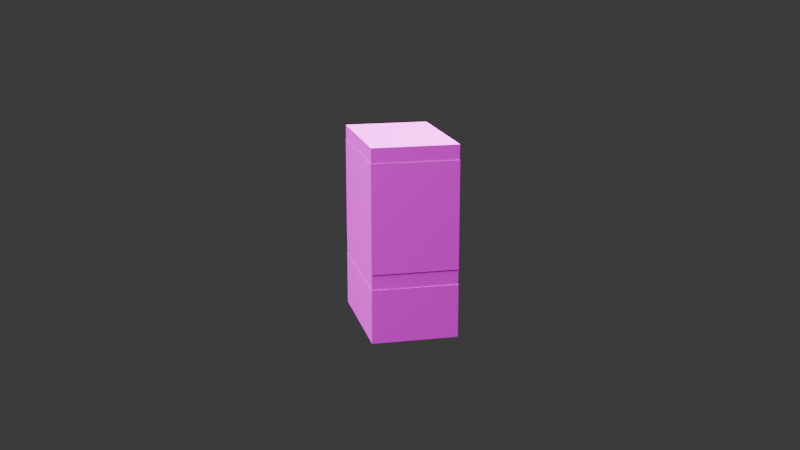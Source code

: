 # Source: Playground.blend  (saved by Blender 5.0.118; exported with 4.5.12 LTS)
import bpy
from mathutils import Matrix  # noqa: F401  (used for matrix-valued properties, if any)

bpy.ops.wm.read_factory_settings(use_empty=True)
scene = bpy.context.scene
scene.name = 'Scene'

# ---- collections
col_collection = bpy.data.collections.new('Collection'); scene.collection.children.link(col_collection)

# ---- images (referenced by path relative to the original .blend; pixels are not part of the script)
import os
ASSET_DIR = os.environ.get("B2B_ASSET_DIR", "")  # directory of the original .blend (textures are referenced by path, not embedded)
HERE = os.path.dirname(os.path.abspath(__file__))  # packed textures are extracted next to this script under _unpacked/

def load_image(name, relpath, width, height, colorspace="sRGB"):
    """Load a texture the original file referenced (path relative to the .blend, or extracted next to this script)."""
    p = next((c for c in (os.path.join(HERE, relpath), os.path.join(ASSET_DIR, relpath)) if relpath and os.path.exists(c)), "")
    if p:
        img = bpy.data.images.load(p, check_existing=True)
        img.name = name
    else:  # same state as the original file: an image datablock whose file is absent (Cycles renders it pink)
        img = bpy.data.images.new(name, width, height)
        img.source = "FILE"
        img.filepath = "//" + (relpath or name)
    img.colorspace_settings.name = colorspace
    return img
img_vorne_jpg_003 = load_image('Vorne.jpg.003', 'kiste_blau_texturen/Vorne.jpg', 1024, 1024, 'sRGB')
img_seitlich_jpg_003 = load_image('Seitlich.jpg.003', 'kiste_blau_texturen/Seitlich.jpg', 1024, 1024, 'sRGB')
img_oben_jpg_010 = load_image('Oben.jpg.010', 'kiste_blau_texturen/Oben.jpg', 1024, 1024, 'sRGB')
img_unten_jpg_010 = load_image('Unten.jpg.010', 'kiste_blau_texturen/Unten.jpg', 1024, 1024, 'sRGB')
img_vorne_jpg_004 = load_image('Vorne.jpg.004', 'kiste_blau_texturen/Vorne.jpg', 1024, 1024, 'sRGB')
img_seitlich_jpg_004 = load_image('Seitlich.jpg.004', 'kiste_blau_texturen/Seitlich.jpg', 1024, 1024, 'sRGB')
img_oben_jpg_011 = load_image('Oben.jpg.011', 'kiste_blau_texturen/Oben.jpg', 1024, 1024, 'sRGB')
img_unten_jpg_011 = load_image('Unten.jpg.011', 'kiste_blau_texturen/Unten.jpg', 1024, 1024, 'sRGB')
img_seite1_jpg_007 = load_image('Seite1.jpg.007', 'kiste_gruen_texturen/Seite1.jpg', 1024, 1024, 'sRGB')
img_seite2_jpg_007 = load_image('Seite2.jpg.007', 'kiste_gruen_texturen/Seite2.jpg', 1024, 1024, 'sRGB')
img_unten_jpg_012 = load_image('Unten.jpg.012', 'kiste_gruen_texturen/Unten.jpg', 1024, 1024, 'sRGB')
img_oben_jpg_012 = load_image('Oben.jpg.012', 'kiste_gruen_texturen/Oben.jpg', 1024, 1024, 'sRGB')
img_vorne___kopie_jpg_007 = load_image('Vorne - Kopie.jpg.007', 'kiste_gruen_texturen/Vorne - Kopie.jpg', 1024, 1024, 'sRGB')
img_vorne_jpg_005 = load_image('Vorne.jpg.005', 'kiste_blau_texturen/Vorne.jpg', 1024, 1024, 'sRGB')
img_seitlich_jpg_005 = load_image('Seitlich.jpg.005', 'kiste_blau_texturen/Seitlich.jpg', 1024, 1024, 'sRGB')
img_oben_jpg_013 = load_image('Oben.jpg.013', 'kiste_blau_texturen/Oben.jpg', 1024, 1024, 'sRGB')
img_unten_jpg_013 = load_image('Unten.jpg.013', 'kiste_blau_texturen/Unten.jpg', 1024, 1024, 'sRGB')
img_vorne_jpg_006 = load_image('Vorne.jpg.006', 'kiste_blau_texturen/Vorne.jpg', 1024, 1024, 'sRGB')
img_seitlich_jpg_006 = load_image('Seitlich.jpg.006', 'kiste_blau_texturen/Seitlich.jpg', 1024, 1024, 'sRGB')
img_oben_jpg_014 = load_image('Oben.jpg.014', 'kiste_blau_texturen/Oben.jpg', 1024, 1024, 'sRGB')
img_unten_jpg_014 = load_image('Unten.jpg.014', 'kiste_blau_texturen/Unten.jpg', 1024, 1024, 'sRGB')
img_vorne_jpg_007 = load_image('Vorne.jpg.007', 'kiste_blau_texturen/Vorne.jpg', 1024, 1024, 'sRGB')
img_seitlich_jpg_007 = load_image('Seitlich.jpg.007', 'kiste_blau_texturen/Seitlich.jpg', 1024, 1024, 'sRGB')
img_oben_jpg_015 = load_image('Oben.jpg.015', 'kiste_blau_texturen/Oben.jpg', 1024, 1024, 'sRGB')
img_unten_jpg_015 = load_image('Unten.jpg.015', 'kiste_blau_texturen/Unten.jpg', 1024, 1024, 'sRGB')
img_vorne_jpg_008 = load_image('Vorne.jpg.008', 'kiste_blau_texturen/Vorne.jpg', 1024, 1024, 'sRGB')
img_seitlich_jpg_008 = load_image('Seitlich.jpg.008', 'kiste_blau_texturen/Seitlich.jpg', 1024, 1024, 'sRGB')
img_oben_jpg_016 = load_image('Oben.jpg.016', 'kiste_blau_texturen/Oben.jpg', 1024, 1024, 'sRGB')
img_unten_jpg_016 = load_image('Unten.jpg.016', 'kiste_blau_texturen/Unten.jpg', 1024, 1024, 'sRGB')
img_seite1_jpg_008 = load_image('Seite1.jpg.008', 'kiste_gruen_texturen/Seite1.jpg', 1024, 1024, 'sRGB')
img_seite2_jpg_008 = load_image('Seite2.jpg.008', 'kiste_gruen_texturen/Seite2.jpg', 1024, 1024, 'sRGB')
img_unten_jpg_017 = load_image('Unten.jpg.017', 'kiste_gruen_texturen/Unten.jpg', 1024, 1024, 'sRGB')
img_oben_jpg_017 = load_image('Oben.jpg.017', 'kiste_gruen_texturen/Oben.jpg', 1024, 1024, 'sRGB')
img_vorne___kopie_jpg_008 = load_image('Vorne - Kopie.jpg.008', 'kiste_gruen_texturen/Vorne - Kopie.jpg', 1024, 1024, 'sRGB')

# ---- materials (node trees are filled in below, after node groups)
mat_vorne_009 = bpy.data.materials.new('Vorne.009')
mat_seitlich_002 = bpy.data.materials.new('Seitlich.002')
mat_oben_009 = bpy.data.materials.new('Oben.009')
mat_unten_009 = bpy.data.materials.new('Unten.009')
mat_vorne_010 = bpy.data.materials.new('Vorne.010')
mat_seitlich_003 = bpy.data.materials.new('Seitlich.003')
mat_oben_010 = bpy.data.materials.new('Oben.010')
mat_unten_010 = bpy.data.materials.new('Unten.010')
mat_seite1_007 = bpy.data.materials.new('Seite1.007')
mat_seite2_007 = bpy.data.materials.new('Seite2.007')
mat_unten_011 = bpy.data.materials.new('Unten.011')
mat_oben_011 = bpy.data.materials.new('Oben.011')
mat_vorne_011 = bpy.data.materials.new('Vorne.011')
mat_vorne_012 = bpy.data.materials.new('Vorne.012')
mat_seitlich_004 = bpy.data.materials.new('Seitlich.004')
mat_oben_012 = bpy.data.materials.new('Oben.012')
mat_unten_012 = bpy.data.materials.new('Unten.012')
mat_vorne_013 = bpy.data.materials.new('Vorne.013')
mat_seitlich_005 = bpy.data.materials.new('Seitlich.005')
mat_oben_013 = bpy.data.materials.new('Oben.013')
mat_unten_013 = bpy.data.materials.new('Unten.013')
mat_vorne_014 = bpy.data.materials.new('Vorne.014')
mat_seitlich_006 = bpy.data.materials.new('Seitlich.006')
mat_oben_014 = bpy.data.materials.new('Oben.014')
mat_unten_014 = bpy.data.materials.new('Unten.014')
mat_vorne_015 = bpy.data.materials.new('Vorne.015')
mat_seitlich_007 = bpy.data.materials.new('Seitlich.007')
mat_oben_015 = bpy.data.materials.new('Oben.015')
mat_unten_015 = bpy.data.materials.new('Unten.015')
mat_seite1_008 = bpy.data.materials.new('Seite1.008')
mat_seite2_008 = bpy.data.materials.new('Seite2.008')
mat_unten_016 = bpy.data.materials.new('Unten.016')
mat_oben_016 = bpy.data.materials.new('Oben.016')
mat_vorne_016 = bpy.data.materials.new('Vorne.016')

# ---- material node trees
mat_vorne_009.use_nodes = True; mat_vorne_009.node_tree.nodes.clear()
_N = mat_vorne_009.node_tree.nodes; _L = mat_vorne_009.node_tree.links
n0 = _N.new('ShaderNodeBsdfPrincipled'); n0.name = 'Principled BSDF'; n0.location = (-200, 100)
n1 = _N.new('ShaderNodeOutputMaterial'); n1.name = 'Material Output'; n1.location = (200, 100)
n2 = _N.new('ShaderNodeTexImage'); n2.name = 'Image Texture'; n2.location = (-490, 66)
n2.image = img_vorne_jpg_003
_L.new(n0.outputs[0], n1.inputs[0])
_L.new(n2.outputs[0], n0.inputs[0])
n1.is_active_output = True
mat_seitlich_002.use_nodes = True; mat_seitlich_002.node_tree.nodes.clear()
_N = mat_seitlich_002.node_tree.nodes; _L = mat_seitlich_002.node_tree.links
n0 = _N.new('ShaderNodeBsdfPrincipled'); n0.name = 'Principled BSDF'; n0.location = (-200, 100)
n1 = _N.new('ShaderNodeOutputMaterial'); n1.name = 'Material Output'; n1.location = (200, 100)
n2 = _N.new('ShaderNodeTexImage'); n2.name = 'Image Texture'; n2.location = (-490, 66)
n2.image = img_seitlich_jpg_003
_L.new(n0.outputs[0], n1.inputs[0])
_L.new(n2.outputs[0], n0.inputs[0])
n1.is_active_output = True
mat_oben_009.use_nodes = True; mat_oben_009.node_tree.nodes.clear()
_N = mat_oben_009.node_tree.nodes; _L = mat_oben_009.node_tree.links
n0 = _N.new('ShaderNodeBsdfPrincipled'); n0.name = 'Principled BSDF'; n0.location = (-200, 100)
n1 = _N.new('ShaderNodeOutputMaterial'); n1.name = 'Material Output'; n1.location = (200, 100)
n2 = _N.new('ShaderNodeTexImage'); n2.name = 'Image Texture'; n2.location = (-390, 66)
n2.image = img_oben_jpg_010
_L.new(n0.outputs[0], n1.inputs[0])
_L.new(n2.outputs[0], n0.inputs[0])
n1.is_active_output = True
mat_unten_009.use_nodes = True; mat_unten_009.node_tree.nodes.clear()
_N = mat_unten_009.node_tree.nodes; _L = mat_unten_009.node_tree.links
n0 = _N.new('ShaderNodeBsdfPrincipled'); n0.name = 'Principled BSDF'; n0.location = (-200, 100)
n1 = _N.new('ShaderNodeOutputMaterial'); n1.name = 'Material Output'; n1.location = (200, 100)
n2 = _N.new('ShaderNodeTexImage'); n2.name = 'Image Texture'; n2.location = (-490, 66)
n2.image = img_unten_jpg_010
_L.new(n0.outputs[0], n1.inputs[0])
_L.new(n2.outputs[0], n0.inputs[0])
n1.is_active_output = True
mat_vorne_010.use_nodes = True; mat_vorne_010.node_tree.nodes.clear()
_N = mat_vorne_010.node_tree.nodes; _L = mat_vorne_010.node_tree.links
n0 = _N.new('ShaderNodeBsdfPrincipled'); n0.name = 'Principled BSDF'; n0.location = (-200, 100)
n1 = _N.new('ShaderNodeOutputMaterial'); n1.name = 'Material Output'; n1.location = (200, 100)
n2 = _N.new('ShaderNodeTexImage'); n2.name = 'Image Texture'; n2.location = (-490, 66)
n2.image = img_vorne_jpg_004
_L.new(n0.outputs[0], n1.inputs[0])
_L.new(n2.outputs[0], n0.inputs[0])
n1.is_active_output = True
mat_seitlich_003.use_nodes = True; mat_seitlich_003.node_tree.nodes.clear()
_N = mat_seitlich_003.node_tree.nodes; _L = mat_seitlich_003.node_tree.links
n0 = _N.new('ShaderNodeBsdfPrincipled'); n0.name = 'Principled BSDF'; n0.location = (-200, 100)
n1 = _N.new('ShaderNodeOutputMaterial'); n1.name = 'Material Output'; n1.location = (200, 100)
n2 = _N.new('ShaderNodeTexImage'); n2.name = 'Image Texture'; n2.location = (-490, 66)
n2.image = img_seitlich_jpg_004
_L.new(n0.outputs[0], n1.inputs[0])
_L.new(n2.outputs[0], n0.inputs[0])
n1.is_active_output = True
mat_oben_010.use_nodes = True; mat_oben_010.node_tree.nodes.clear()
_N = mat_oben_010.node_tree.nodes; _L = mat_oben_010.node_tree.links
n0 = _N.new('ShaderNodeBsdfPrincipled'); n0.name = 'Principled BSDF'; n0.location = (-200, 100)
n1 = _N.new('ShaderNodeOutputMaterial'); n1.name = 'Material Output'; n1.location = (200, 100)
n2 = _N.new('ShaderNodeTexImage'); n2.name = 'Image Texture'; n2.location = (-390, 66)
n2.image = img_oben_jpg_011
_L.new(n0.outputs[0], n1.inputs[0])
_L.new(n2.outputs[0], n0.inputs[0])
n1.is_active_output = True
mat_unten_010.use_nodes = True; mat_unten_010.node_tree.nodes.clear()
_N = mat_unten_010.node_tree.nodes; _L = mat_unten_010.node_tree.links
n0 = _N.new('ShaderNodeBsdfPrincipled'); n0.name = 'Principled BSDF'; n0.location = (-200, 100)
n1 = _N.new('ShaderNodeOutputMaterial'); n1.name = 'Material Output'; n1.location = (200, 100)
n2 = _N.new('ShaderNodeTexImage'); n2.name = 'Image Texture'; n2.location = (-490, 66)
n2.image = img_unten_jpg_011
_L.new(n0.outputs[0], n1.inputs[0])
_L.new(n2.outputs[0], n0.inputs[0])
n1.is_active_output = True
mat_seite1_007.use_nodes = True; mat_seite1_007.node_tree.nodes.clear()
_N = mat_seite1_007.node_tree.nodes; _L = mat_seite1_007.node_tree.links
n0 = _N.new('ShaderNodeBsdfPrincipled'); n0.name = 'Principled BSDF'; n0.location = (-200, 100)
n1 = _N.new('ShaderNodeOutputMaterial'); n1.name = 'Material Output'; n1.location = (200, 100)
n2 = _N.new('ShaderNodeTexImage'); n2.name = 'Image Texture'; n2.location = (-490, 66)
n2.image = img_seite1_jpg_007
_L.new(n0.outputs[0], n1.inputs[0])
_L.new(n2.outputs[0], n0.inputs[0])
n1.is_active_output = True
mat_seite2_007.use_nodes = True; mat_seite2_007.node_tree.nodes.clear()
_N = mat_seite2_007.node_tree.nodes; _L = mat_seite2_007.node_tree.links
n0 = _N.new('ShaderNodeBsdfPrincipled'); n0.name = 'Principled BSDF'; n0.location = (-200, 100)
n1 = _N.new('ShaderNodeOutputMaterial'); n1.name = 'Material Output'; n1.location = (200, 100)
n2 = _N.new('ShaderNodeTexImage'); n2.name = 'Image Texture'; n2.location = (-490, 66)
n2.image = img_seite2_jpg_007
_L.new(n0.outputs[0], n1.inputs[0])
_L.new(n2.outputs[0], n0.inputs[0])
n1.is_active_output = True
mat_unten_011.use_nodes = True; mat_unten_011.node_tree.nodes.clear()
_N = mat_unten_011.node_tree.nodes; _L = mat_unten_011.node_tree.links
n0 = _N.new('ShaderNodeBsdfPrincipled'); n0.name = 'Principled BSDF'; n0.location = (-200, 100)
n1 = _N.new('ShaderNodeOutputMaterial'); n1.name = 'Material Output'; n1.location = (200, 100)
n2 = _N.new('ShaderNodeTexImage'); n2.name = 'Image Texture'; n2.location = (-490, 66)
n2.image = img_unten_jpg_012
_L.new(n0.outputs[0], n1.inputs[0])
_L.new(n2.outputs[0], n0.inputs[0])
n1.is_active_output = True
mat_oben_011.use_nodes = True; mat_oben_011.node_tree.nodes.clear()
_N = mat_oben_011.node_tree.nodes; _L = mat_oben_011.node_tree.links
n0 = _N.new('ShaderNodeBsdfPrincipled'); n0.name = 'Principled BSDF'; n0.location = (-200, 100)
n1 = _N.new('ShaderNodeOutputMaterial'); n1.name = 'Material Output'; n1.location = (200, 100)
n2 = _N.new('ShaderNodeTexImage'); n2.name = 'Image Texture'; n2.location = (-490, 66)
n2.image = img_oben_jpg_012
_L.new(n0.outputs[0], n1.inputs[0])
_L.new(n2.outputs[0], n0.inputs[0])
n1.is_active_output = True
mat_vorne_011.use_nodes = True; mat_vorne_011.node_tree.nodes.clear()
_N = mat_vorne_011.node_tree.nodes; _L = mat_vorne_011.node_tree.links
n0 = _N.new('ShaderNodeBsdfPrincipled'); n0.name = 'Principled BSDF'; n0.location = (-200, 100)
n1 = _N.new('ShaderNodeOutputMaterial'); n1.name = 'Material Output'; n1.location = (200, 100)
n2 = _N.new('ShaderNodeTexImage'); n2.name = 'Image Texture'; n2.location = (-490, 66)
n2.image = img_vorne___kopie_jpg_007
_L.new(n0.outputs[0], n1.inputs[0])
_L.new(n2.outputs[0], n0.inputs[0])
n1.is_active_output = True
mat_vorne_012.use_nodes = True; mat_vorne_012.node_tree.nodes.clear()
_N = mat_vorne_012.node_tree.nodes; _L = mat_vorne_012.node_tree.links
n0 = _N.new('ShaderNodeBsdfPrincipled'); n0.name = 'Principled BSDF'; n0.location = (-200, 100)
n1 = _N.new('ShaderNodeOutputMaterial'); n1.name = 'Material Output'; n1.location = (200, 100)
n2 = _N.new('ShaderNodeTexImage'); n2.name = 'Image Texture'; n2.location = (-490, 66)
n2.image = img_vorne_jpg_005
_L.new(n0.outputs[0], n1.inputs[0])
_L.new(n2.outputs[0], n0.inputs[0])
n1.is_active_output = True
mat_seitlich_004.use_nodes = True; mat_seitlich_004.node_tree.nodes.clear()
_N = mat_seitlich_004.node_tree.nodes; _L = mat_seitlich_004.node_tree.links
n0 = _N.new('ShaderNodeBsdfPrincipled'); n0.name = 'Principled BSDF'; n0.location = (-200, 100)
n1 = _N.new('ShaderNodeOutputMaterial'); n1.name = 'Material Output'; n1.location = (200, 100)
n2 = _N.new('ShaderNodeTexImage'); n2.name = 'Image Texture'; n2.location = (-490, 66)
n2.image = img_seitlich_jpg_005
_L.new(n0.outputs[0], n1.inputs[0])
_L.new(n2.outputs[0], n0.inputs[0])
n1.is_active_output = True
mat_oben_012.use_nodes = True; mat_oben_012.node_tree.nodes.clear()
_N = mat_oben_012.node_tree.nodes; _L = mat_oben_012.node_tree.links
n0 = _N.new('ShaderNodeBsdfPrincipled'); n0.name = 'Principled BSDF'; n0.location = (-200, 100)
n1 = _N.new('ShaderNodeOutputMaterial'); n1.name = 'Material Output'; n1.location = (200, 100)
n2 = _N.new('ShaderNodeTexImage'); n2.name = 'Image Texture'; n2.location = (-390, 66)
n2.image = img_oben_jpg_013
_L.new(n0.outputs[0], n1.inputs[0])
_L.new(n2.outputs[0], n0.inputs[0])
n1.is_active_output = True
mat_unten_012.use_nodes = True; mat_unten_012.node_tree.nodes.clear()
_N = mat_unten_012.node_tree.nodes; _L = mat_unten_012.node_tree.links
n0 = _N.new('ShaderNodeBsdfPrincipled'); n0.name = 'Principled BSDF'; n0.location = (-200, 100)
n1 = _N.new('ShaderNodeOutputMaterial'); n1.name = 'Material Output'; n1.location = (200, 100)
n2 = _N.new('ShaderNodeTexImage'); n2.name = 'Image Texture'; n2.location = (-490, 66)
n2.image = img_unten_jpg_013
_L.new(n0.outputs[0], n1.inputs[0])
_L.new(n2.outputs[0], n0.inputs[0])
n1.is_active_output = True
mat_vorne_013.use_nodes = True; mat_vorne_013.node_tree.nodes.clear()
_N = mat_vorne_013.node_tree.nodes; _L = mat_vorne_013.node_tree.links
n0 = _N.new('ShaderNodeBsdfPrincipled'); n0.name = 'Principled BSDF'; n0.location = (-200, 100)
n1 = _N.new('ShaderNodeOutputMaterial'); n1.name = 'Material Output'; n1.location = (200, 100)
n2 = _N.new('ShaderNodeTexImage'); n2.name = 'Image Texture'; n2.location = (-490, 66)
n2.image = img_vorne_jpg_006
_L.new(n0.outputs[0], n1.inputs[0])
_L.new(n2.outputs[0], n0.inputs[0])
n1.is_active_output = True
mat_seitlich_005.use_nodes = True; mat_seitlich_005.node_tree.nodes.clear()
_N = mat_seitlich_005.node_tree.nodes; _L = mat_seitlich_005.node_tree.links
n0 = _N.new('ShaderNodeBsdfPrincipled'); n0.name = 'Principled BSDF'; n0.location = (-200, 100)
n1 = _N.new('ShaderNodeOutputMaterial'); n1.name = 'Material Output'; n1.location = (200, 100)
n2 = _N.new('ShaderNodeTexImage'); n2.name = 'Image Texture'; n2.location = (-490, 66)
n2.image = img_seitlich_jpg_006
_L.new(n0.outputs[0], n1.inputs[0])
_L.new(n2.outputs[0], n0.inputs[0])
n1.is_active_output = True
mat_oben_013.use_nodes = True; mat_oben_013.node_tree.nodes.clear()
_N = mat_oben_013.node_tree.nodes; _L = mat_oben_013.node_tree.links
n0 = _N.new('ShaderNodeBsdfPrincipled'); n0.name = 'Principled BSDF'; n0.location = (-200, 100)
n1 = _N.new('ShaderNodeOutputMaterial'); n1.name = 'Material Output'; n1.location = (200, 100)
n2 = _N.new('ShaderNodeTexImage'); n2.name = 'Image Texture'; n2.location = (-390, 66)
n2.image = img_oben_jpg_014
_L.new(n0.outputs[0], n1.inputs[0])
_L.new(n2.outputs[0], n0.inputs[0])
n1.is_active_output = True
mat_unten_013.use_nodes = True; mat_unten_013.node_tree.nodes.clear()
_N = mat_unten_013.node_tree.nodes; _L = mat_unten_013.node_tree.links
n0 = _N.new('ShaderNodeBsdfPrincipled'); n0.name = 'Principled BSDF'; n0.location = (-200, 100)
n1 = _N.new('ShaderNodeOutputMaterial'); n1.name = 'Material Output'; n1.location = (200, 100)
n2 = _N.new('ShaderNodeTexImage'); n2.name = 'Image Texture'; n2.location = (-490, 66)
n2.image = img_unten_jpg_014
_L.new(n0.outputs[0], n1.inputs[0])
_L.new(n2.outputs[0], n0.inputs[0])
n1.is_active_output = True
mat_vorne_014.use_nodes = True; mat_vorne_014.node_tree.nodes.clear()
_N = mat_vorne_014.node_tree.nodes; _L = mat_vorne_014.node_tree.links
n0 = _N.new('ShaderNodeBsdfPrincipled'); n0.name = 'Principled BSDF'; n0.location = (-200, 100)
n1 = _N.new('ShaderNodeOutputMaterial'); n1.name = 'Material Output'; n1.location = (200, 100)
n2 = _N.new('ShaderNodeTexImage'); n2.name = 'Image Texture'; n2.location = (-490, 66)
n2.image = img_vorne_jpg_007
_L.new(n0.outputs[0], n1.inputs[0])
_L.new(n2.outputs[0], n0.inputs[0])
n1.is_active_output = True
mat_seitlich_006.use_nodes = True; mat_seitlich_006.node_tree.nodes.clear()
_N = mat_seitlich_006.node_tree.nodes; _L = mat_seitlich_006.node_tree.links
n0 = _N.new('ShaderNodeBsdfPrincipled'); n0.name = 'Principled BSDF'; n0.location = (-200, 100)
n1 = _N.new('ShaderNodeOutputMaterial'); n1.name = 'Material Output'; n1.location = (200, 100)
n2 = _N.new('ShaderNodeTexImage'); n2.name = 'Image Texture'; n2.location = (-490, 66)
n2.image = img_seitlich_jpg_007
_L.new(n0.outputs[0], n1.inputs[0])
_L.new(n2.outputs[0], n0.inputs[0])
n1.is_active_output = True
mat_oben_014.use_nodes = True; mat_oben_014.node_tree.nodes.clear()
_N = mat_oben_014.node_tree.nodes; _L = mat_oben_014.node_tree.links
n0 = _N.new('ShaderNodeBsdfPrincipled'); n0.name = 'Principled BSDF'; n0.location = (-200, 100)
n1 = _N.new('ShaderNodeOutputMaterial'); n1.name = 'Material Output'; n1.location = (200, 100)
n2 = _N.new('ShaderNodeTexImage'); n2.name = 'Image Texture'; n2.location = (-390, 66)
n2.image = img_oben_jpg_015
_L.new(n0.outputs[0], n1.inputs[0])
_L.new(n2.outputs[0], n0.inputs[0])
n1.is_active_output = True
mat_unten_014.use_nodes = True; mat_unten_014.node_tree.nodes.clear()
_N = mat_unten_014.node_tree.nodes; _L = mat_unten_014.node_tree.links
n0 = _N.new('ShaderNodeBsdfPrincipled'); n0.name = 'Principled BSDF'; n0.location = (-200, 100)
n1 = _N.new('ShaderNodeOutputMaterial'); n1.name = 'Material Output'; n1.location = (200, 100)
n2 = _N.new('ShaderNodeTexImage'); n2.name = 'Image Texture'; n2.location = (-490, 66)
n2.image = img_unten_jpg_015
_L.new(n0.outputs[0], n1.inputs[0])
_L.new(n2.outputs[0], n0.inputs[0])
n1.is_active_output = True
mat_vorne_015.use_nodes = True; mat_vorne_015.node_tree.nodes.clear()
_N = mat_vorne_015.node_tree.nodes; _L = mat_vorne_015.node_tree.links
n0 = _N.new('ShaderNodeBsdfPrincipled'); n0.name = 'Principled BSDF'; n0.location = (-200, 100)
n1 = _N.new('ShaderNodeOutputMaterial'); n1.name = 'Material Output'; n1.location = (200, 100)
n2 = _N.new('ShaderNodeTexImage'); n2.name = 'Image Texture'; n2.location = (-490, 66)
n2.image = img_vorne_jpg_008
_L.new(n0.outputs[0], n1.inputs[0])
_L.new(n2.outputs[0], n0.inputs[0])
n1.is_active_output = True
mat_seitlich_007.use_nodes = True; mat_seitlich_007.node_tree.nodes.clear()
_N = mat_seitlich_007.node_tree.nodes; _L = mat_seitlich_007.node_tree.links
n0 = _N.new('ShaderNodeBsdfPrincipled'); n0.name = 'Principled BSDF'; n0.location = (-200, 100)
n1 = _N.new('ShaderNodeOutputMaterial'); n1.name = 'Material Output'; n1.location = (200, 100)
n2 = _N.new('ShaderNodeTexImage'); n2.name = 'Image Texture'; n2.location = (-490, 66)
n2.image = img_seitlich_jpg_008
_L.new(n0.outputs[0], n1.inputs[0])
_L.new(n2.outputs[0], n0.inputs[0])
n1.is_active_output = True
mat_oben_015.use_nodes = True; mat_oben_015.node_tree.nodes.clear()
_N = mat_oben_015.node_tree.nodes; _L = mat_oben_015.node_tree.links
n0 = _N.new('ShaderNodeBsdfPrincipled'); n0.name = 'Principled BSDF'; n0.location = (-200, 100)
n1 = _N.new('ShaderNodeOutputMaterial'); n1.name = 'Material Output'; n1.location = (200, 100)
n2 = _N.new('ShaderNodeTexImage'); n2.name = 'Image Texture'; n2.location = (-390, 66)
n2.image = img_oben_jpg_016
_L.new(n0.outputs[0], n1.inputs[0])
_L.new(n2.outputs[0], n0.inputs[0])
n1.is_active_output = True
mat_unten_015.use_nodes = True; mat_unten_015.node_tree.nodes.clear()
_N = mat_unten_015.node_tree.nodes; _L = mat_unten_015.node_tree.links
n0 = _N.new('ShaderNodeBsdfPrincipled'); n0.name = 'Principled BSDF'; n0.location = (-200, 100)
n1 = _N.new('ShaderNodeOutputMaterial'); n1.name = 'Material Output'; n1.location = (200, 100)
n2 = _N.new('ShaderNodeTexImage'); n2.name = 'Image Texture'; n2.location = (-490, 66)
n2.image = img_unten_jpg_016
_L.new(n0.outputs[0], n1.inputs[0])
_L.new(n2.outputs[0], n0.inputs[0])
n1.is_active_output = True
mat_seite1_008.use_nodes = True; mat_seite1_008.node_tree.nodes.clear()
_N = mat_seite1_008.node_tree.nodes; _L = mat_seite1_008.node_tree.links
n0 = _N.new('ShaderNodeBsdfPrincipled'); n0.name = 'Principled BSDF'; n0.location = (-200, 100)
n1 = _N.new('ShaderNodeOutputMaterial'); n1.name = 'Material Output'; n1.location = (200, 100)
n2 = _N.new('ShaderNodeTexImage'); n2.name = 'Image Texture'; n2.location = (-490, 66)
n2.image = img_seite1_jpg_008
_L.new(n0.outputs[0], n1.inputs[0])
_L.new(n2.outputs[0], n0.inputs[0])
n1.is_active_output = True
mat_seite2_008.use_nodes = True; mat_seite2_008.node_tree.nodes.clear()
_N = mat_seite2_008.node_tree.nodes; _L = mat_seite2_008.node_tree.links
n0 = _N.new('ShaderNodeBsdfPrincipled'); n0.name = 'Principled BSDF'; n0.location = (-200, 100)
n1 = _N.new('ShaderNodeOutputMaterial'); n1.name = 'Material Output'; n1.location = (200, 100)
n2 = _N.new('ShaderNodeTexImage'); n2.name = 'Image Texture'; n2.location = (-490, 66)
n2.image = img_seite2_jpg_008
_L.new(n0.outputs[0], n1.inputs[0])
_L.new(n2.outputs[0], n0.inputs[0])
n1.is_active_output = True
mat_unten_016.use_nodes = True; mat_unten_016.node_tree.nodes.clear()
_N = mat_unten_016.node_tree.nodes; _L = mat_unten_016.node_tree.links
n0 = _N.new('ShaderNodeBsdfPrincipled'); n0.name = 'Principled BSDF'; n0.location = (-200, 100)
n1 = _N.new('ShaderNodeOutputMaterial'); n1.name = 'Material Output'; n1.location = (200, 100)
n2 = _N.new('ShaderNodeTexImage'); n2.name = 'Image Texture'; n2.location = (-490, 66)
n2.image = img_unten_jpg_017
_L.new(n0.outputs[0], n1.inputs[0])
_L.new(n2.outputs[0], n0.inputs[0])
n1.is_active_output = True
mat_oben_016.use_nodes = True; mat_oben_016.node_tree.nodes.clear()
_N = mat_oben_016.node_tree.nodes; _L = mat_oben_016.node_tree.links
n0 = _N.new('ShaderNodeBsdfPrincipled'); n0.name = 'Principled BSDF'; n0.location = (-200, 100)
n1 = _N.new('ShaderNodeOutputMaterial'); n1.name = 'Material Output'; n1.location = (200, 100)
n2 = _N.new('ShaderNodeTexImage'); n2.name = 'Image Texture'; n2.location = (-490, 66)
n2.image = img_oben_jpg_017
_L.new(n0.outputs[0], n1.inputs[0])
_L.new(n2.outputs[0], n0.inputs[0])
n1.is_active_output = True
mat_vorne_016.use_nodes = True; mat_vorne_016.node_tree.nodes.clear()
_N = mat_vorne_016.node_tree.nodes; _L = mat_vorne_016.node_tree.links
n0 = _N.new('ShaderNodeBsdfPrincipled'); n0.name = 'Principled BSDF'; n0.location = (-200, 100)
n1 = _N.new('ShaderNodeOutputMaterial'); n1.name = 'Material Output'; n1.location = (200, 100)
n2 = _N.new('ShaderNodeTexImage'); n2.name = 'Image Texture'; n2.location = (-490, 66)
n2.image = img_vorne___kopie_jpg_008
_L.new(n0.outputs[0], n1.inputs[0])
_L.new(n2.outputs[0], n0.inputs[0])
n1.is_active_output = True

# ---- world
world_world = bpy.data.worlds.new('World'); scene.world = world_world
world_world.use_nodes = True; world_world.node_tree.nodes.clear()
_N = world_world.node_tree.nodes; _L = world_world.node_tree.links
n0 = _N.new('ShaderNodeOutputWorld'); n0.name = 'World Output'; n0.location = (200, 100)
n1 = _N.new('ShaderNodeBackground'); n1.name = 'Background'; n1.location = (-200, 100)
n1.inputs[0].default_value = (0.05088, 0.05088, 0.05088, 1.0)
_L.new(n1.outputs[0], n0.inputs[0])
n0.is_active_output = True
world_world.color = (0.05088, 0.05088, 0.05088)
world_world.sun_shadow_jitter_overblur = 0.0

# ---- cameras
cam_camera_001 = bpy.data.cameras.new('Camera.001')
cam_camera_001.display_size = 100.0

# ---- lights
light_area_003 = bpy.data.lights.new('Area.003', 'AREA')
light_area_003.exposure = 9.0
light_area_003.energy = 1e+05
light_area_003.size = 10.0
light_area_003.size_y = 1.0
light_area_004 = bpy.data.lights.new('Area.004', 'AREA')
light_area_004.exposure = 9.0
light_area_004.energy = 1e+05
light_area_004.size = 10.0
light_area_004.size_y = 1.0
light_area_005 = bpy.data.lights.new('Area.005', 'AREA')
light_area_005.exposure = 9.0
light_area_005.energy = 1e+05
light_area_005.size = 10.0
light_area_005.size_y = 1.0

# ---- meshes
me_cube_009 = bpy.data.meshes.new('Cube.009')
me_cube_009.from_pydata([(1.0, 1.0, 1.0), (1.0, 1.0, -1.0), (1.0, -1.0, 1.0), (1.0, -1.0, -1.0), (-1.0, 1.0, 1.0), (-1.0, 1.0, -1.0), (-1.0, -1.0, 1.0), (-1.0, -1.0, -1.0)], [], [(0, 4, 6, 2), (3, 2, 6, 7), (7, 6, 4, 5), (5, 1, 3, 7), (1, 0, 2, 3), (5, 4, 0, 1)])
me_cube_009.polygons.foreach_set('material_index', [2, 0, 1, 3, 1, 0])
_uv = me_cube_009.uv_layers.new(name='UVMap')
_uv.uv.foreach_set('vector', [0.1861, 0.7602, 0.1692, 0.1948, 0.879, 0.1885, 0.8434, 0.7791, 0.09806, 0.327, 0.08879, 0.6851, 0.9115, 0.6681, 0.8865, 0.318, 0.07042, 0.3607, 0.04892, 0.58, 0.9067, 0.5937, 0.8976, 0.3495, 0.7746, 0.872, 0.167, 0.8399, 0.1756, 0.1642, 0.7618, 0.1621, 0.06448, 0.3598, 0.04892, 0.578, 0.9219, 0.5895, 0.9104, 0.343, 0.8837, 0.3172, 0.9038, 0.6721, 0.1021, 0.6816, 0.1112, 0.3194])
me_cube_009.materials.append(mat_vorne_009)
me_cube_009.materials.append(mat_seitlich_002)
me_cube_009.materials.append(mat_oben_009)
me_cube_009.materials.append(mat_unten_009)
me_cube_009.use_mirror_vertex_groups = False
me_cube_009.update()
me_cube_010 = bpy.data.meshes.new('Cube.010')
me_cube_010.from_pydata([(1.0, 1.0, 1.0), (1.0, 1.0, -1.0), (1.0, -1.0, 1.0), (1.0, -1.0, -1.0), (-1.0, 1.0, 1.0), (-1.0, 1.0, -1.0), (-1.0, -1.0, 1.0), (-1.0, -1.0, -1.0)], [], [(0, 4, 6, 2), (3, 2, 6, 7), (7, 6, 4, 5), (5, 1, 3, 7), (1, 0, 2, 3), (5, 4, 0, 1)])
me_cube_010.polygons.foreach_set('material_index', [2, 0, 1, 3, 1, 0])
_uv = me_cube_010.uv_layers.new(name='UVMap')
_uv.uv.foreach_set('vector', [0.1861, 0.7602, 0.1692, 0.1948, 0.879, 0.1885, 0.8434, 0.7791, 0.09806, 0.327, 0.08879, 0.6851, 0.9115, 0.6681, 0.8865, 0.318, 0.07042, 0.3607, 0.04892, 0.58, 0.9067, 0.5937, 0.8976, 0.3495, 0.7746, 0.872, 0.167, 0.8399, 0.1756, 0.1642, 0.7618, 0.1621, 0.06448, 0.3598, 0.04892, 0.578, 0.9219, 0.5895, 0.9104, 0.343, 0.8837, 0.3172, 0.9038, 0.6721, 0.1021, 0.6816, 0.1112, 0.3194])
me_cube_010.materials.append(mat_vorne_010)
me_cube_010.materials.append(mat_seitlich_003)
me_cube_010.materials.append(mat_oben_010)
me_cube_010.materials.append(mat_unten_010)
me_cube_010.use_mirror_vertex_groups = False
me_cube_010.update()
me_cube_011 = bpy.data.meshes.new('Cube.011')
me_cube_011.from_pydata([(1.0, 1.0, 1.0), (1.0, 1.0, -1.0), (1.0, -1.0, 1.0), (1.0, -1.0, -1.0), (-1.0, 1.0, 1.0), (-0.996, 0.9996, -1.023), (-1.0, -1.0, 1.0), (-1.0, -1.0, -1.0)], [], [(0, 4, 6, 2), (7, 6, 4, 5), (3, 2, 6, 7), (1, 0, 2, 3), (5, 1, 3, 7), (5, 4, 0, 1)])
me_cube_011.polygons.foreach_set('material_index', [3, 1, 4, 0, 2, 4])
_uv = me_cube_011.uv_layers.new(name='UVMap')
_uv.uv.foreach_set('vector', [0.1716, 0.08512, 0.8942, 0.1029, 0.8716, 0.8611, 0.1727, 0.8628, 0.1551, 0.6538, 0.155, 0.5608, 0.8396, 0.5068, 0.8468, 0.5944, 0.8948, 0.4429, 0.8976, 0.6239, 0.1076, 0.6097, 0.1172, 0.4372, 0.9375, 0.5278, 0.9466, 0.6459, 0.03672, 0.6593, 0.03899, 0.536, 0.1229, 0.8537, 0.1586, 0.1731, 0.8806, 0.1977, 0.8892, 0.8718, 0.113, 0.449, 0.108, 0.6121, 0.896, 0.6208, 0.8941, 0.4622])
me_cube_011.materials.append(mat_seite1_007)
me_cube_011.materials.append(mat_seite2_007)
me_cube_011.materials.append(mat_unten_011)
me_cube_011.materials.append(mat_oben_011)
me_cube_011.materials.append(mat_vorne_011)
me_cube_011.use_mirror_vertex_groups = False
me_cube_011.update()
me_cube_012 = bpy.data.meshes.new('Cube.012')
me_cube_012.from_pydata([(1.0, 1.0, 1.0), (1.0, 1.0, -1.0), (1.0, -1.0, 1.0), (1.0, -1.0, -1.0), (-1.0, 1.0, 1.0), (-1.0, 1.0, -1.0), (-1.0, -1.0, 1.0), (-1.0, -1.0, -1.0)], [], [(0, 4, 6, 2), (3, 2, 6, 7), (7, 6, 4, 5), (5, 1, 3, 7), (1, 0, 2, 3), (5, 4, 0, 1)])
me_cube_012.polygons.foreach_set('material_index', [2, 0, 1, 3, 1, 0])
_uv = me_cube_012.uv_layers.new(name='UVMap')
_uv.uv.foreach_set('vector', [0.1861, 0.7602, 0.1692, 0.1948, 0.879, 0.1885, 0.8434, 0.7791, 0.09806, 0.327, 0.08879, 0.6851, 0.9115, 0.6681, 0.8865, 0.318, 0.07042, 0.3607, 0.04892, 0.58, 0.9067, 0.5937, 0.8976, 0.3495, 0.7746, 0.872, 0.167, 0.8399, 0.1756, 0.1642, 0.7618, 0.1621, 0.06448, 0.3598, 0.04892, 0.578, 0.9219, 0.5895, 0.9104, 0.343, 0.8837, 0.3172, 0.9038, 0.6721, 0.1021, 0.6816, 0.1112, 0.3194])
me_cube_012.materials.append(mat_vorne_012)
me_cube_012.materials.append(mat_seitlich_004)
me_cube_012.materials.append(mat_oben_012)
me_cube_012.materials.append(mat_unten_012)
me_cube_012.use_mirror_vertex_groups = False
me_cube_012.update()
me_cube_013 = bpy.data.meshes.new('Cube.013')
me_cube_013.from_pydata([(1.0, 1.0, 1.0), (1.0, 1.0, -1.0), (1.0, -1.0, 1.0), (1.0, -1.0, -1.0), (-1.0, 1.0, 1.0), (-1.0, 1.0, -1.0), (-1.0, -1.0, 1.0), (-1.0, -1.0, -1.0)], [], [(0, 4, 6, 2), (3, 2, 6, 7), (7, 6, 4, 5), (5, 1, 3, 7), (1, 0, 2, 3), (5, 4, 0, 1)])
me_cube_013.polygons.foreach_set('material_index', [2, 0, 1, 3, 1, 0])
_uv = me_cube_013.uv_layers.new(name='UVMap')
_uv.uv.foreach_set('vector', [0.1861, 0.7602, 0.1692, 0.1948, 0.879, 0.1885, 0.8434, 0.7791, 0.09806, 0.327, 0.08879, 0.6851, 0.9115, 0.6681, 0.8865, 0.318, 0.07042, 0.3607, 0.04892, 0.58, 0.9067, 0.5937, 0.8976, 0.3495, 0.7746, 0.872, 0.167, 0.8399, 0.1756, 0.1642, 0.7618, 0.1621, 0.06448, 0.3598, 0.04892, 0.578, 0.9219, 0.5895, 0.9104, 0.343, 0.8837, 0.3172, 0.9038, 0.6721, 0.1021, 0.6816, 0.1112, 0.3194])
me_cube_013.materials.append(mat_vorne_013)
me_cube_013.materials.append(mat_seitlich_005)
me_cube_013.materials.append(mat_oben_013)
me_cube_013.materials.append(mat_unten_013)
me_cube_013.use_mirror_vertex_groups = False
me_cube_013.update()
me_cube_014 = bpy.data.meshes.new('Cube.014')
me_cube_014.from_pydata([(1.0, 1.0, 1.0), (1.0, 1.0, -1.0), (1.0, -1.0, 1.0), (1.0, -1.0, -1.0), (-1.0, 1.0, 1.0), (-1.0, 1.0, -1.0), (-1.0, -1.0, 1.0), (-1.0, -1.0, -1.0)], [], [(0, 4, 6, 2), (3, 2, 6, 7), (7, 6, 4, 5), (5, 1, 3, 7), (1, 0, 2, 3), (5, 4, 0, 1)])
me_cube_014.polygons.foreach_set('material_index', [2, 0, 1, 3, 1, 0])
_uv = me_cube_014.uv_layers.new(name='UVMap')
_uv.uv.foreach_set('vector', [0.1861, 0.7602, 0.1692, 0.1948, 0.879, 0.1885, 0.8434, 0.7791, 0.09806, 0.327, 0.08879, 0.6851, 0.9115, 0.6681, 0.8865, 0.318, 0.07042, 0.3607, 0.04892, 0.58, 0.9067, 0.5937, 0.8976, 0.3495, 0.7746, 0.872, 0.167, 0.8399, 0.1756, 0.1642, 0.7618, 0.1621, 0.06448, 0.3598, 0.04892, 0.578, 0.9219, 0.5895, 0.9104, 0.343, 0.8837, 0.3172, 0.9038, 0.6721, 0.1021, 0.6816, 0.1112, 0.3194])
me_cube_014.materials.append(mat_vorne_014)
me_cube_014.materials.append(mat_seitlich_006)
me_cube_014.materials.append(mat_oben_014)
me_cube_014.materials.append(mat_unten_014)
me_cube_014.use_mirror_vertex_groups = False
me_cube_014.update()
me_cube_015 = bpy.data.meshes.new('Cube.015')
me_cube_015.from_pydata([(1.0, 1.0, 1.0), (1.0, 1.0, -1.0), (1.0, -1.0, 1.0), (1.0, -1.0, -1.0), (-1.0, 1.0, 1.0), (-1.0, 1.0, -1.0), (-1.0, -1.0, 1.0), (-1.0, -1.0, -1.0)], [], [(0, 4, 6, 2), (3, 2, 6, 7), (7, 6, 4, 5), (5, 1, 3, 7), (1, 0, 2, 3), (5, 4, 0, 1)])
me_cube_015.polygons.foreach_set('material_index', [2, 0, 1, 3, 1, 0])
_uv = me_cube_015.uv_layers.new(name='UVMap')
_uv.uv.foreach_set('vector', [0.1861, 0.7602, 0.1692, 0.1948, 0.879, 0.1885, 0.8434, 0.7791, 0.09806, 0.327, 0.08879, 0.6851, 0.9115, 0.6681, 0.8865, 0.318, 0.07042, 0.3607, 0.04892, 0.58, 0.9067, 0.5937, 0.8976, 0.3495, 0.7746, 0.872, 0.167, 0.8399, 0.1756, 0.1642, 0.7618, 0.1621, 0.06448, 0.3598, 0.04892, 0.578, 0.9219, 0.5895, 0.9104, 0.343, 0.8837, 0.3172, 0.9038, 0.6721, 0.1021, 0.6816, 0.1112, 0.3194])
me_cube_015.materials.append(mat_vorne_015)
me_cube_015.materials.append(mat_seitlich_007)
me_cube_015.materials.append(mat_oben_015)
me_cube_015.materials.append(mat_unten_015)
me_cube_015.use_mirror_vertex_groups = False
me_cube_015.update()
me_cube_016 = bpy.data.meshes.new('Cube.016')
me_cube_016.from_pydata([(1.0, 1.0, 1.0), (1.0, 1.0, -1.0), (1.0, -1.0, 1.0), (1.0, -1.0, -1.0), (-1.0, 1.0, 1.0), (-0.996, 0.9996, -1.023), (-1.0, -1.0, 1.0), (-1.0, -1.0, -1.0)], [], [(0, 4, 6, 2), (7, 6, 4, 5), (3, 2, 6, 7), (1, 0, 2, 3), (5, 1, 3, 7), (5, 4, 0, 1)])
me_cube_016.polygons.foreach_set('material_index', [3, 1, 4, 0, 2, 4])
_uv = me_cube_016.uv_layers.new(name='UVMap')
_uv.uv.foreach_set('vector', [0.1716, 0.08512, 0.8942, 0.1029, 0.8716, 0.8611, 0.1727, 0.8628, 0.1551, 0.6538, 0.155, 0.5608, 0.8396, 0.5068, 0.8468, 0.5944, 0.8948, 0.4429, 0.8976, 0.6239, 0.1076, 0.6097, 0.1172, 0.4372, 0.9375, 0.5278, 0.9466, 0.6459, 0.03672, 0.6593, 0.03899, 0.536, 0.1229, 0.8537, 0.1586, 0.1731, 0.8806, 0.1977, 0.8892, 0.8718, 0.113, 0.449, 0.108, 0.6121, 0.896, 0.6208, 0.8941, 0.4622])
me_cube_016.materials.append(mat_seite1_008)
me_cube_016.materials.append(mat_seite2_008)
me_cube_016.materials.append(mat_unten_016)
me_cube_016.materials.append(mat_oben_016)
me_cube_016.materials.append(mat_vorne_016)
me_cube_016.use_mirror_vertex_groups = False
me_cube_016.update()

# ---- objects
ob_camera = bpy.data.objects.new('Camera', cam_camera_001)
ob_kiste_blau = bpy.data.objects.new('Kiste_Blau', me_cube_009)
ob_kiste_blau_001 = bpy.data.objects.new('Kiste_Blau.001', me_cube_010)
ob_kiste_gruen = bpy.data.objects.new('Kiste_Gruen', me_cube_011)
ob_kiste_blau_002 = bpy.data.objects.new('Kiste_Blau.002', me_cube_012)
ob_kiste_blau_003 = bpy.data.objects.new('Kiste_Blau.003', me_cube_013)
ob_kiste_blau_004 = bpy.data.objects.new('Kiste_Blau.004', me_cube_014)
ob_kiste_blau_005 = bpy.data.objects.new('Kiste_Blau.005', me_cube_015)
ob_kiste_gruen_001 = bpy.data.objects.new('Kiste_Gruen.001', me_cube_016)
ob_area = bpy.data.objects.new('Area', light_area_003)
ob_area_001 = bpy.data.objects.new('Area.001', light_area_004)
ob_area_002 = bpy.data.objects.new('Area.002', light_area_005)

# ---- transforms, parenting, visibility, modifiers, constraints
ob_camera.location = (112.5, 487.2, 180.0)
ob_camera.rotation_euler = (1.309, 7.854e-08, 2.915)
ob_kiste_blau.location = (0.0, 0.0, 6.25)
ob_kiste_blau.scale = (19.9, 29.95, 6.25)
ob_kiste_blau.lock_rotations_4d = False
ob_kiste_blau.empty_display_type = 'ARROWS'
ob_kiste_blau.lineart.crease_threshold = 0.0
ob_kiste_blau_001.location = (0.0, 0.0, 18.75)
ob_kiste_blau_001.scale = (19.9, 29.95, 6.25)
ob_kiste_blau_001.lock_rotations_4d = False
ob_kiste_blau_001.empty_display_type = 'ARROWS'
ob_kiste_blau_001.lineart.crease_threshold = 0.0
ob_kiste_gruen.location = (0.0, 0.0, 28.49)
ob_kiste_gruen.scale = (19.8, 29.8, 3.45)
ob_kiste_gruen.lock_rotations_4d = False
ob_kiste_gruen.empty_display_type = 'ARROWS'
ob_kiste_gruen.lineart.crease_threshold = 0.0
ob_kiste_blau_002.location = (0.0, 0.0, 38.23)
ob_kiste_blau_002.scale = (19.9, 29.95, 6.25)
ob_kiste_blau_002.lock_rotations_4d = False
ob_kiste_blau_002.empty_display_type = 'ARROWS'
ob_kiste_blau_002.lineart.crease_threshold = 0.0
ob_kiste_blau_003.location = (0.0, 0.0, 50.73)
ob_kiste_blau_003.scale = (19.9, 29.95, 6.25)
ob_kiste_blau_003.lock_rotations_4d = False
ob_kiste_blau_003.empty_display_type = 'ARROWS'
ob_kiste_blau_003.lineart.crease_threshold = 0.0
ob_kiste_blau_004.location = (0.0, 0.0, 63.23)
ob_kiste_blau_004.scale = (19.9, 29.95, 6.25)
ob_kiste_blau_004.lock_rotations_4d = False
ob_kiste_blau_004.empty_display_type = 'ARROWS'
ob_kiste_blau_004.lineart.crease_threshold = 0.0
ob_kiste_blau_005.location = (0.0, 0.0, 75.73)
ob_kiste_blau_005.scale = (19.9, 29.95, 6.25)
ob_kiste_blau_005.lock_rotations_4d = False
ob_kiste_blau_005.empty_display_type = 'ARROWS'
ob_kiste_blau_005.lineart.crease_threshold = 0.0
ob_kiste_gruen_001.location = (0.0, 0.0, 85.47)
ob_kiste_gruen_001.scale = (19.8, 29.8, 3.45)
ob_kiste_gruen_001.lock_rotations_4d = False
ob_kiste_gruen_001.empty_display_type = 'ARROWS'
ob_kiste_gruen_001.lineart.crease_threshold = 0.0
ob_area.location = (-529.8, -690.7, 1000.0)
ob_area.rotation_euler = (0.0, -0.0, 1.71)
ob_area.scale = (50.0, 100.0, 1.0)
ob_area_001.location = (-501.3, -665.8, 1000.0)
ob_area_001.rotation_euler = (0.0, -0.0, 1.71)
ob_area_001.scale = (50.0, 100.0, 1.0)
ob_area_002.location = (713.5, 293.4, 1000.0)
ob_area_002.rotation_euler = (0.0, -0.0, 1.71)
ob_area_002.scale = (50.0, 100.0, 1.0)

# ---- collection membership
scene.collection.objects.link(ob_camera)
col_collection.objects.link(ob_kiste_blau)
col_collection.objects.link(ob_kiste_blau_001)
col_collection.objects.link(ob_kiste_gruen)
col_collection.objects.link(ob_kiste_blau_002)
col_collection.objects.link(ob_kiste_blau_003)
col_collection.objects.link(ob_kiste_blau_004)
col_collection.objects.link(ob_kiste_blau_005)
col_collection.objects.link(ob_kiste_gruen_001)
col_collection.objects.link(ob_camera)
col_collection.objects.link(ob_area)
col_collection.objects.link(ob_area_001)
col_collection.objects.link(ob_area_002)

# ---- scene / render settings (as saved in the file)
scene.camera = ob_camera
scene.frame_start = 1; scene.frame_end = 250; scene.frame_set(162)
scene.render.engine = 'BLENDER_EEVEE_NEXT'
scene.render.resolution_x = 1280
scene.render.resolution_y = 720
scene.render.bake_bias = 0.0
scene.render.bake_samples = 0
scene.unit_settings.scale_length = 0.01
bpy.context.view_layer.update()
